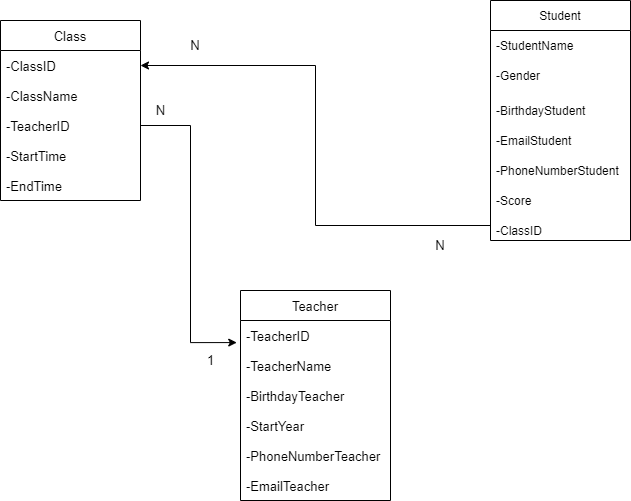

The diagram above was exported from draw.io. Its source (the exported page's mxGraphModel, read from the mxfile embedded in the PNG):
<mxGraphModel dx="898" dy="544" grid="1" gridSize="10" guides="1" tooltips="1" connect="1" arrows="1" fold="1" page="1" pageScale="1" pageWidth="826" pageHeight="1169" background="none" math="0" shadow="0">
  <root>
    <mxCell id="0" />
    <mxCell id="1" parent="0" />
    <mxCell id="1-0LRZ0X2wd7NDf4ZwTc-118" value="Student" style="swimlane;fontStyle=0;childLayout=stackLayout;horizontal=1;startSize=30;horizontalStack=0;resizeParent=1;resizeParentMax=0;resizeLast=0;collapsible=1;marginBottom=0;" vertex="1" parent="1">
      <mxGeometry x="510" y="40" width="140" height="240" as="geometry" />
    </mxCell>
    <mxCell id="1-0LRZ0X2wd7NDf4ZwTc-119" value="-StudentName" style="text;strokeColor=none;fillColor=none;align=left;verticalAlign=middle;spacingLeft=4;spacingRight=4;overflow=hidden;points=[[0,0.5],[1,0.5]];portConstraint=eastwest;rotatable=0;" vertex="1" parent="1-0LRZ0X2wd7NDf4ZwTc-118">
      <mxGeometry y="30" width="140" height="30" as="geometry" />
    </mxCell>
    <mxCell id="1-0LRZ0X2wd7NDf4ZwTc-120" value="-Gender" style="text;strokeColor=none;fillColor=none;align=left;verticalAlign=middle;spacingLeft=4;spacingRight=4;overflow=hidden;points=[[0,0.5],[1,0.5]];portConstraint=eastwest;rotatable=0;" vertex="1" parent="1-0LRZ0X2wd7NDf4ZwTc-118">
      <mxGeometry y="60" width="140" height="30" as="geometry" />
    </mxCell>
    <mxCell id="1-0LRZ0X2wd7NDf4ZwTc-121" value="-BirthdayStudent" style="text;strokeColor=none;fillColor=none;align=left;verticalAlign=bottom;spacingLeft=4;spacingRight=4;overflow=hidden;points=[[0,0.5],[1,0.5]];portConstraint=eastwest;rotatable=0;" vertex="1" parent="1-0LRZ0X2wd7NDf4ZwTc-118">
      <mxGeometry y="90" width="140" height="30" as="geometry" />
    </mxCell>
    <mxCell id="1-0LRZ0X2wd7NDf4ZwTc-122" value="-EmailStudent" style="text;strokeColor=none;fillColor=none;align=left;verticalAlign=bottom;spacingLeft=4;spacingRight=4;overflow=hidden;points=[[0,0.5],[1,0.5]];portConstraint=eastwest;rotatable=0;" vertex="1" parent="1-0LRZ0X2wd7NDf4ZwTc-118">
      <mxGeometry y="120" width="140" height="30" as="geometry" />
    </mxCell>
    <mxCell id="1-0LRZ0X2wd7NDf4ZwTc-123" value="-PhoneNumberStudent" style="text;strokeColor=none;fillColor=none;align=left;verticalAlign=bottom;spacingLeft=4;spacingRight=4;overflow=hidden;points=[[0,0.5],[1,0.5]];portConstraint=eastwest;rotatable=0;" vertex="1" parent="1-0LRZ0X2wd7NDf4ZwTc-118">
      <mxGeometry y="150" width="140" height="30" as="geometry" />
    </mxCell>
    <mxCell id="1-0LRZ0X2wd7NDf4ZwTc-124" value="-Score" style="text;strokeColor=none;fillColor=none;align=left;verticalAlign=bottom;spacingLeft=4;spacingRight=4;overflow=hidden;points=[[0,0.5],[1,0.5]];portConstraint=eastwest;rotatable=0;" vertex="1" parent="1-0LRZ0X2wd7NDf4ZwTc-118">
      <mxGeometry y="180" width="140" height="30" as="geometry" />
    </mxCell>
    <mxCell id="1-0LRZ0X2wd7NDf4ZwTc-125" value="-ClassID" style="text;strokeColor=none;fillColor=none;align=left;verticalAlign=bottom;spacingLeft=4;spacingRight=4;overflow=hidden;points=[[0,0.5],[1,0.5]];portConstraint=eastwest;rotatable=0;" vertex="1" parent="1-0LRZ0X2wd7NDf4ZwTc-118">
      <mxGeometry y="210" width="140" height="30" as="geometry" />
    </mxCell>
    <mxCell id="1-0LRZ0X2wd7NDf4ZwTc-126" value="Class" style="swimlane;fontStyle=0;childLayout=stackLayout;horizontal=1;startSize=30;horizontalStack=0;resizeParent=1;resizeParentMax=0;resizeLast=0;collapsible=1;marginBottom=0;fontSize=13;" vertex="1" parent="1">
      <mxGeometry x="20" y="60" width="140" height="180" as="geometry" />
    </mxCell>
    <mxCell id="1-0LRZ0X2wd7NDf4ZwTc-127" value="-ClassID" style="text;strokeColor=none;fillColor=none;align=left;verticalAlign=middle;spacingLeft=4;spacingRight=4;overflow=hidden;points=[[0,0.5],[1,0.5]];portConstraint=eastwest;rotatable=0;fontSize=13;" vertex="1" parent="1-0LRZ0X2wd7NDf4ZwTc-126">
      <mxGeometry y="30" width="140" height="30" as="geometry" />
    </mxCell>
    <mxCell id="1-0LRZ0X2wd7NDf4ZwTc-128" value="-ClassName" style="text;strokeColor=none;fillColor=none;align=left;verticalAlign=middle;spacingLeft=4;spacingRight=4;overflow=hidden;points=[[0,0.5],[1,0.5]];portConstraint=eastwest;rotatable=0;fontSize=13;" vertex="1" parent="1-0LRZ0X2wd7NDf4ZwTc-126">
      <mxGeometry y="60" width="140" height="30" as="geometry" />
    </mxCell>
    <mxCell id="1-0LRZ0X2wd7NDf4ZwTc-129" value="-TeacherID" style="text;strokeColor=none;fillColor=none;align=left;verticalAlign=middle;spacingLeft=4;spacingRight=4;overflow=hidden;points=[[0,0.5],[1,0.5]];portConstraint=eastwest;rotatable=0;fontSize=13;" vertex="1" parent="1-0LRZ0X2wd7NDf4ZwTc-126">
      <mxGeometry y="90" width="140" height="30" as="geometry" />
    </mxCell>
    <mxCell id="1-0LRZ0X2wd7NDf4ZwTc-130" value="-StartTime" style="text;strokeColor=none;fillColor=none;align=left;verticalAlign=middle;spacingLeft=4;spacingRight=4;overflow=hidden;points=[[0,0.5],[1,0.5]];portConstraint=eastwest;rotatable=0;fontSize=13;" vertex="1" parent="1-0LRZ0X2wd7NDf4ZwTc-126">
      <mxGeometry y="120" width="140" height="30" as="geometry" />
    </mxCell>
    <mxCell id="1-0LRZ0X2wd7NDf4ZwTc-131" value="-EndTime" style="text;strokeColor=none;fillColor=none;align=left;verticalAlign=middle;spacingLeft=4;spacingRight=4;overflow=hidden;points=[[0,0.5],[1,0.5]];portConstraint=eastwest;rotatable=0;fontSize=13;" vertex="1" parent="1-0LRZ0X2wd7NDf4ZwTc-126">
      <mxGeometry y="150" width="140" height="30" as="geometry" />
    </mxCell>
    <mxCell id="1-0LRZ0X2wd7NDf4ZwTc-133" value="Teacher" style="swimlane;fontStyle=0;childLayout=stackLayout;horizontal=1;startSize=30;horizontalStack=0;resizeParent=1;resizeParentMax=0;resizeLast=0;collapsible=1;marginBottom=0;fontSize=13;" vertex="1" parent="1">
      <mxGeometry x="260" y="330" width="150" height="210" as="geometry" />
    </mxCell>
    <mxCell id="1-0LRZ0X2wd7NDf4ZwTc-140" value="-TeacherID" style="text;strokeColor=none;fillColor=none;align=left;verticalAlign=middle;spacingLeft=4;spacingRight=4;overflow=hidden;points=[[0,0.5],[1,0.5]];portConstraint=eastwest;rotatable=0;fontSize=13;" vertex="1" parent="1-0LRZ0X2wd7NDf4ZwTc-133">
      <mxGeometry y="30" width="150" height="30" as="geometry" />
    </mxCell>
    <mxCell id="1-0LRZ0X2wd7NDf4ZwTc-134" value="-TeacherName" style="text;strokeColor=none;fillColor=none;align=left;verticalAlign=middle;spacingLeft=4;spacingRight=4;overflow=hidden;points=[[0,0.5],[1,0.5]];portConstraint=eastwest;rotatable=0;fontSize=13;" vertex="1" parent="1-0LRZ0X2wd7NDf4ZwTc-133">
      <mxGeometry y="60" width="150" height="30" as="geometry" />
    </mxCell>
    <mxCell id="1-0LRZ0X2wd7NDf4ZwTc-135" value="-BirthdayTeacher" style="text;strokeColor=none;fillColor=none;align=left;verticalAlign=middle;spacingLeft=4;spacingRight=4;overflow=hidden;points=[[0,0.5],[1,0.5]];portConstraint=eastwest;rotatable=0;fontSize=13;" vertex="1" parent="1-0LRZ0X2wd7NDf4ZwTc-133">
      <mxGeometry y="90" width="150" height="30" as="geometry" />
    </mxCell>
    <mxCell id="1-0LRZ0X2wd7NDf4ZwTc-136" value="-StartYear" style="text;strokeColor=none;fillColor=none;align=left;verticalAlign=middle;spacingLeft=4;spacingRight=4;overflow=hidden;points=[[0,0.5],[1,0.5]];portConstraint=eastwest;rotatable=0;fontSize=13;" vertex="1" parent="1-0LRZ0X2wd7NDf4ZwTc-133">
      <mxGeometry y="120" width="150" height="30" as="geometry" />
    </mxCell>
    <mxCell id="1-0LRZ0X2wd7NDf4ZwTc-137" value="-PhoneNumberTeacher" style="text;strokeColor=none;fillColor=none;align=left;verticalAlign=middle;spacingLeft=4;spacingRight=4;overflow=hidden;points=[[0,0.5],[1,0.5]];portConstraint=eastwest;rotatable=0;fontSize=13;" vertex="1" parent="1-0LRZ0X2wd7NDf4ZwTc-133">
      <mxGeometry y="150" width="150" height="30" as="geometry" />
    </mxCell>
    <mxCell id="1-0LRZ0X2wd7NDf4ZwTc-138" value="-EmailTeacher" style="text;strokeColor=none;fillColor=none;align=left;verticalAlign=middle;spacingLeft=4;spacingRight=4;overflow=hidden;points=[[0,0.5],[1,0.5]];portConstraint=eastwest;rotatable=0;fontSize=13;" vertex="1" parent="1-0LRZ0X2wd7NDf4ZwTc-133">
      <mxGeometry y="180" width="150" height="30" as="geometry" />
    </mxCell>
    <mxCell id="1-0LRZ0X2wd7NDf4ZwTc-143" style="edgeStyle=orthogonalEdgeStyle;rounded=0;orthogonalLoop=1;jettySize=auto;html=1;entryX=-0.025;entryY=0.736;entryDx=0;entryDy=0;entryPerimeter=0;fontSize=13;" edge="1" parent="1" source="1-0LRZ0X2wd7NDf4ZwTc-129" target="1-0LRZ0X2wd7NDf4ZwTc-140">
      <mxGeometry relative="1" as="geometry" />
    </mxCell>
    <mxCell id="1-0LRZ0X2wd7NDf4ZwTc-145" value="N" style="text;html=1;align=center;verticalAlign=middle;resizable=0;points=[];autosize=1;strokeColor=none;fillColor=none;fontSize=13;" vertex="1" parent="1">
      <mxGeometry x="165" y="135" width="30" height="30" as="geometry" />
    </mxCell>
    <mxCell id="1-0LRZ0X2wd7NDf4ZwTc-147" value="1" style="text;html=1;align=center;verticalAlign=middle;resizable=0;points=[];autosize=1;strokeColor=none;fillColor=none;fontSize=13;" vertex="1" parent="1">
      <mxGeometry x="215" y="385" width="30" height="30" as="geometry" />
    </mxCell>
    <mxCell id="1-0LRZ0X2wd7NDf4ZwTc-148" style="edgeStyle=orthogonalEdgeStyle;rounded=0;orthogonalLoop=1;jettySize=auto;html=1;exitX=0;exitY=0.5;exitDx=0;exitDy=0;entryX=1;entryY=0.5;entryDx=0;entryDy=0;fontSize=13;" edge="1" parent="1" source="1-0LRZ0X2wd7NDf4ZwTc-125" target="1-0LRZ0X2wd7NDf4ZwTc-127">
      <mxGeometry relative="1" as="geometry" />
    </mxCell>
    <mxCell id="1-0LRZ0X2wd7NDf4ZwTc-149" value="N" style="text;html=1;strokeColor=none;fillColor=none;align=center;verticalAlign=middle;whiteSpace=wrap;rounded=0;fontSize=13;" vertex="1" parent="1">
      <mxGeometry x="430" y="270" width="60" height="30" as="geometry" />
    </mxCell>
    <mxCell id="1-0LRZ0X2wd7NDf4ZwTc-150" value="N" style="text;html=1;strokeColor=none;fillColor=none;align=center;verticalAlign=middle;whiteSpace=wrap;rounded=0;fontSize=13;" vertex="1" parent="1">
      <mxGeometry x="185" y="70" width="60" height="30" as="geometry" />
    </mxCell>
  </root>
</mxGraphModel>